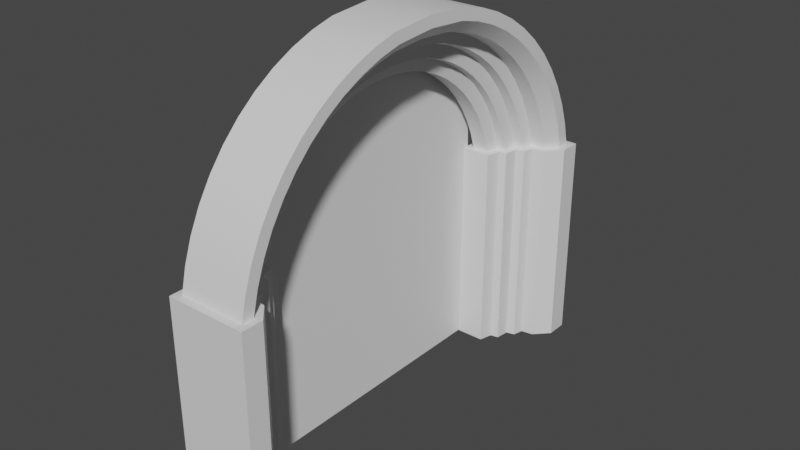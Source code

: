 # Source: portalGate.blend  (saved by Blender 3.4.6; exported with 4.5.12 LTS)
import bpy
from mathutils import Matrix  # noqa: F401  (used for matrix-valued properties, if any)

bpy.ops.wm.read_factory_settings(use_empty=True)
scene = bpy.context.scene
scene.name = 'Scene'

# ---- collections
col_collection = bpy.data.collections.new('Collection'); scene.collection.children.link(col_collection)

# ---- materials (node trees are filled in below, after node groups)
mat_material = bpy.data.materials.new('Material')
mat_material.alpha_threshold = 0.0
mat_material.use_transparent_shadow = False
mat_material.roughness = 0.5
mat_material.line_color = (0.0, 0.0, 0.0, 1.0)

# ---- node groups
ng_auto_smooth = bpy.data.node_groups.new('Auto Smooth', 'GeometryNodeTree')
_s = ng_auto_smooth.interface.new_socket(name='Geometry', in_out='OUTPUT', socket_type='NodeSocketGeometry')
_s = ng_auto_smooth.interface.new_socket(name='Geometry', in_out='INPUT', socket_type='NodeSocketGeometry')
_s = ng_auto_smooth.interface.new_socket(name='Angle', in_out='INPUT', socket_type='NodeSocketFloat')
_s.subtype = 'ANGLE'
_s.min_value = 0.0
_s.max_value = 3.142
ng_auto_smooth.is_modifier = True
_N = ng_auto_smooth.nodes; _L = ng_auto_smooth.links
n0 = _N.new('NodeGroupOutput'); n0.name = 'Group Output'; n0.location = (480, -100)
n1 = _N.new('NodeGroupInput'); n1.name = 'Group Input'; n1.location = (-420, -300)
n2 = _N.new('NodeGroupInput'); n2.name = 'Group Input.001'; n2.location = (-60, -100)
n3 = _N.new('GeometryNodeSetShadeSmooth'); n3.name = 'Set Shade Smooth'; n3.location = (120, -100)
n3.domain = 'EDGE'
n4 = _N.new('GeometryNodeSetShadeSmooth'); n4.name = 'Set Shade Smooth.001'; n4.location = (300, -100)
n5 = _N.new('GeometryNodeInputMeshEdgeAngle'); n5.name = 'Edge Angle'; n5.location = (-420, -220)
n6 = _N.new('GeometryNodeInputEdgeSmooth'); n6.name = 'Is Edge Smooth'; n6.location = (-60, -160)
n7 = _N.new('GeometryNodeInputShadeSmooth'); n7.name = 'Is Face Smooth'; n7.location = (-240, -340)
n8 = _N.new('FunctionNodeBooleanMath'); n8.name = 'Boolean Math'; n8.location = (-60, -220)
n9 = _N.new('FunctionNodeCompare'); n9.name = 'Compare'; n9.location = (-240, -180)
n9.operation = 'LESS_EQUAL'
_L.new(n5.outputs[0], n9.inputs[0])
_L.new(n4.outputs[0], n0.inputs[0])
_L.new(n1.outputs[1], n9.inputs[1])
_L.new(n9.outputs[0], n8.inputs[0])
_L.new(n7.outputs[0], n8.inputs[1])
_L.new(n2.outputs[0], n3.inputs[0])
_L.new(n6.outputs[0], n3.inputs[1])
_L.new(n3.outputs[0], n4.inputs[0])
_L.new(n8.outputs[0], n3.inputs[2])
n0.is_active_output = True

# ---- material node trees
mat_material.use_nodes = True; mat_material.node_tree.nodes.clear()
_N = mat_material.node_tree.nodes; _L = mat_material.node_tree.links
n0 = _N.new('ShaderNodeOutputMaterial'); n0.name = 'Material Output'; n0.location = (300, 300)
n1 = _N.new('ShaderNodeBsdfPrincipled'); n1.name = 'Principled BSDF'; n1.location = (10, 300)
n1.distribution = 'GGX'
n1.subsurface_method = 'RANDOM_WALK_SKIN'
n1.inputs[3].default_value = 1.45
n1.inputs[27].default_value = (0.0, 0.0, 0.0, 1.0)
n1.inputs[28].default_value = 1.0
_L.new(n1.outputs[0], n0.inputs[0])
n0.is_active_output = True

# ---- world
world_world = bpy.data.worlds.new('World'); scene.world = world_world
world_world.use_nodes = True; world_world.node_tree.nodes.clear()
_N = world_world.node_tree.nodes; _L = world_world.node_tree.links
n0 = _N.new('ShaderNodeOutputWorld'); n0.name = 'World Output'; n0.location = (300, 300)
n1 = _N.new('ShaderNodeBackground'); n1.name = 'Background'; n1.location = (10, 300)
n1.inputs[0].default_value = (0.05088, 0.05088, 0.05088, 1.0)
_L.new(n1.outputs[0], n0.inputs[0])
n0.is_active_output = True
world_world.color = (0.05088, 0.05088, 0.05088)
world_world.use_sun_shadow = False
world_world.sun_shadow_jitter_overblur = 0.0

# ---- meshes
me_cube = bpy.data.meshes.new('Cube')
me_cube.from_pydata([(0.8275, 5.494, 1.0), (1.0, 5.667, -4.328), (-0.8275, 5.494, 1.0), (-1.0, 5.667, -4.328), (-0.8275, 3.839, 1.0), (-1.0, 3.667, -4.328), (-0.4587, 3.839, 1.0), (0.8275, 5.195, 1.0), (-0.3989, 3.839, 1.0), (-0.3158, 4.161, 1.0), (-0.1326, 4.192, 1.0), (-0.08995, 4.522, 1.0), (0.1336, 4.581, 1.0), (0.2031, 4.859, 1.0), (0.5571, 4.912, 1.0), (1.0, 5.126, -4.328), (-0.4587, 3.667, -4.328), (0.6409, 4.75, -4.328), (0.3425, 4.706, -4.328), (0.2762, 4.44, -4.328), (0.06623, 4.385, -4.328), (0.02203, 4.043, -4.328), (-0.1769, 4.009, -4.328), (-0.2653, 3.667, -4.328), (-1.0, 3.667, 1.0), (-1.0, 5.667, 1.0), (1.0, 5.667, 1.0), (-0.2653, 3.667, 1.0), (-0.4587, 3.667, 1.0), (-0.1769, 4.009, 1.0), (0.02203, 4.043, 1.0), (0.06623, 4.385, 1.0), (0.2762, 4.44, 1.0), (0.3425, 4.706, 1.0), (0.6409, 4.75, 1.0), (1.0, 5.126, 1.0), (-0.8275, 3.839, 1.0), (-0.8275, 5.494, 1.0), (0.8275, 5.494, 1.0), (-0.3989, 3.839, 1.0), (-0.4587, 3.839, 1.0), (-0.3158, 4.161, 1.0), (-0.1326, 4.192, 1.0), (-0.08995, 4.522, 1.0), (0.1336, 4.581, 1.0), (0.2031, 4.859, 1.0), (0.5571, 4.912, 1.0), (0.8275, 5.195, 1.0), (0.8275, 5.354, 1.587), (-0.8275, 5.354, 1.587), (-0.8275, 3.709, 1.409), (-0.4587, 3.709, 1.409), (0.8275, 5.056, 1.555), (-0.3989, 3.709, 1.409), (-0.3158, 4.029, 1.443), (-0.1326, 4.059, 1.447), (-0.08995, 4.388, 1.482), (0.1336, 4.447, 1.489), (0.2031, 4.723, 1.519), (0.5571, 4.775, 1.524), (0.8275, 5.152, 2.156), (-0.8275, 5.152, 2.156), (-0.8275, 3.535, 1.801), (-0.4587, 3.535, 1.801), (0.8275, 4.859, 2.092), (-0.3989, 3.535, 1.801), (-0.3158, 3.85, 1.87), (-0.1326, 3.879, 1.876), (-0.08995, 4.202, 1.947), (0.1336, 4.26, 1.96), (0.2031, 4.532, 2.02), (0.5571, 4.583, 2.031), (0.8275, 4.889, 2.699), (-0.8275, 4.889, 2.699), (-0.8275, 3.32, 2.172), (-0.4587, 3.32, 2.172), (0.8275, 4.605, 2.604), (-0.3989, 3.32, 2.172), (-0.3158, 3.625, 2.274), (-0.1326, 3.654, 2.284), (-0.08995, 3.968, 2.39), (0.1336, 4.023, 2.408), (0.2031, 4.287, 2.497), (0.5571, 4.337, 2.514), (0.8275, 4.569, 3.211), (-0.8275, 4.569, 3.211), (-0.8275, 3.066, 2.518), (-0.4587, 3.066, 2.518), (0.8275, 4.297, 3.086), (-0.3989, 3.066, 2.518), (-0.3158, 3.359, 2.652), (-0.1326, 3.386, 2.665), (-0.08995, 3.687, 2.804), (0.1336, 3.74, 2.829), (0.2031, 3.992, 2.945), (0.5571, 4.04, 2.967), (0.8275, 4.196, 3.686), (-0.8275, 4.196, 3.686), (-0.8275, 2.777, 2.834), (-0.4587, 2.777, 2.834), (0.8275, 3.939, 3.532), (-0.3989, 2.777, 2.834), (-0.3158, 3.053, 2.999), (-0.1326, 3.079, 3.015), (-0.08995, 3.362, 3.185), (0.1336, 3.413, 3.216), (0.2031, 3.651, 3.359), (0.5571, 3.696, 3.386), (0.8275, 3.773, 4.117), (-0.8275, 3.773, 4.117), (-0.8275, 2.455, 3.117), (-0.4587, 2.455, 3.117), (0.8275, 3.535, 3.936), (-0.3989, 2.455, 3.117), (-0.3158, 2.711, 3.311), (-0.1326, 2.735, 3.33), (-0.08995, 2.999, 3.53), (0.1336, 3.046, 3.565), (0.2031, 3.267, 3.733), (0.5571, 3.309, 3.765), (0.8275, 3.307, 4.5), (-0.8275, 3.307, 4.5), (-0.8275, 2.104, 3.364), (-0.4587, 2.104, 3.364), (0.8275, 3.089, 4.295), (-0.3989, 2.104, 3.364), (-0.3158, 2.338, 3.585), (-0.1326, 2.36, 3.606), (-0.08995, 2.6, 3.833), (0.1336, 2.643, 3.873), (0.2031, 2.845, 4.064), (0.5571, 2.883, 4.1), (0.8275, 2.802, 4.831), (-0.8275, 2.802, 4.831), (-0.8275, 1.729, 3.571), (-0.4587, 1.729, 3.571), (0.8275, 2.607, 4.603), (-0.3989, 1.729, 3.571), (-0.3158, 1.937, 3.816), (-0.1326, 1.957, 3.839), (-0.08995, 2.171, 4.091), (0.1336, 2.21, 4.136), (0.2031, 2.39, 4.348), (0.5571, 2.424, 4.388), (0.8275, 2.264, 5.105), (-0.8275, 2.264, 5.105), (-0.8275, 1.333, 3.737), (-0.4587, 1.333, 3.737), (0.8275, 2.095, 4.857), (-0.3989, 1.333, 3.737), (-0.3158, 1.514, 4.003), (-0.1326, 1.531, 4.028), (-0.08995, 1.717, 4.302), (0.1336, 1.75, 4.35), (0.2031, 1.907, 4.58), (0.5571, 1.936, 4.624), (0.8275, 1.7, 5.32), (-0.8275, 1.7, 5.32), (-0.8275, 0.9218, 3.859), (-0.4587, 0.9218, 3.859), (0.8275, 1.559, 5.055), (-0.3989, 0.9218, 3.859), (-0.3158, 1.073, 4.143), (-0.1326, 1.087, 4.17), (-0.08995, 1.243, 4.462), (0.1336, 1.27, 4.514), (0.2031, 1.401, 4.759), (0.5571, 1.426, 4.806), (0.8275, 1.115, 5.472), (-0.8275, 1.115, 5.472), (-0.8275, 0.4998, 3.936), (-0.4587, 0.4998, 3.936), (0.8275, 1.004, 5.194), (-0.3989, 0.4998, 3.936), (-0.3158, 0.6195, 4.235), (-0.1326, 0.6309, 4.263), (-0.08995, 0.7539, 4.57), (0.1336, 0.7758, 4.625), (0.2031, 0.8792, 4.883), (0.5571, 0.8987, 4.931), (0.8275, 0.0, 5.561), (-0.8275, 0.0, 5.561), (-0.8275, 0.0, 3.967), (-0.4587, 0.0, 3.967), (0.8275, 0.0, 5.272), (-0.3989, 0.0, 3.967), (-0.3158, 0.0, 4.277), (-0.1326, 0.0, 4.306), (-0.08995, 0.0, 4.625), (0.1336, 0.0, 4.681), (0.2031, 0.0, 4.949), (0.5571, 0.0, 5.0), (0.8275, -5.494, 1.0), (1.0, -5.667, -4.328), (-0.8275, -5.494, 1.0), (-1.0, -5.667, -4.328), (-0.8275, -3.839, 1.0), (-1.0, -3.667, -4.328), (-0.4587, -3.839, 1.0), (0.8275, -5.195, 1.0), (-0.3989, -3.839, 1.0), (-0.3158, -4.161, 1.0), (-0.1326, -4.192, 1.0), (-0.08995, -4.522, 1.0), (0.1336, -4.581, 1.0), (0.2031, -4.859, 1.0), (0.5571, -4.912, 1.0), (1.0, -5.126, -4.328), (-0.4587, -3.667, -4.328), (0.6409, -4.75, -4.328), (0.3425, -4.706, -4.328), (0.2762, -4.44, -4.328), (0.06623, -4.385, -4.328), (0.02203, -4.043, -4.328), (-0.1769, -4.009, -4.328), (-0.2653, -3.667, -4.328), (-1.0, -3.667, 1.0), (-1.0, -5.667, 1.0), (1.0, -5.667, 1.0), (-0.2653, -3.667, 1.0), (-0.4587, -3.667, 1.0), (-0.1769, -4.009, 1.0), (0.02203, -4.043, 1.0), (0.06623, -4.385, 1.0), (0.2762, -4.44, 1.0), (0.3425, -4.706, 1.0), (0.6409, -4.75, 1.0), (1.0, -5.126, 1.0), (-0.8275, -3.839, 1.0), (-0.8275, -5.494, 1.0), (0.8275, -5.494, 1.0), (-0.3989, -3.839, 1.0), (-0.4587, -3.839, 1.0), (-0.3158, -4.161, 1.0), (-0.1326, -4.192, 1.0), (-0.08995, -4.522, 1.0), (0.1336, -4.581, 1.0), (0.2031, -4.859, 1.0), (0.5571, -4.912, 1.0), (0.8275, -5.195, 1.0), (0.8275, -5.354, 1.587), (-0.8275, -5.354, 1.587), (-0.8275, -3.709, 1.409), (-0.4587, -3.709, 1.409), (0.8275, -5.056, 1.555), (-0.3989, -3.709, 1.409), (-0.3158, -4.029, 1.443), (-0.1326, -4.059, 1.447), (-0.08995, -4.388, 1.482), (0.1336, -4.447, 1.489), (0.2031, -4.723, 1.519), (0.5571, -4.775, 1.524), (0.8275, -5.152, 2.156), (-0.8275, -5.152, 2.156), (-0.8275, -3.535, 1.801), (-0.4587, -3.535, 1.801), (0.8275, -4.859, 2.092), (-0.3989, -3.535, 1.801), (-0.3158, -3.85, 1.87), (-0.1326, -3.879, 1.876), (-0.08995, -4.202, 1.947), (0.1336, -4.26, 1.96), (0.2031, -4.532, 2.02), (0.5571, -4.583, 2.031), (0.8275, -4.889, 2.699), (-0.8275, -4.889, 2.699), (-0.8275, -3.32, 2.172), (-0.4587, -3.32, 2.172), (0.8275, -4.605, 2.604), (-0.3989, -3.32, 2.172), (-0.3158, -3.625, 2.274), (-0.1326, -3.654, 2.284), (-0.08995, -3.968, 2.39), (0.1336, -4.023, 2.408), (0.2031, -4.287, 2.497), (0.5571, -4.337, 2.514), (0.8275, -4.569, 3.211), (-0.8275, -4.569, 3.211), (-0.8275, -3.066, 2.518), (-0.4587, -3.066, 2.518), (0.8275, -4.297, 3.086), (-0.3989, -3.066, 2.518), (-0.3158, -3.359, 2.652), (-0.1326, -3.386, 2.665), (-0.08995, -3.687, 2.804), (0.1336, -3.74, 2.829), (0.2031, -3.992, 2.945), (0.5571, -4.04, 2.967), (0.8275, -4.196, 3.686), (-0.8275, -4.196, 3.686), (-0.8275, -2.777, 2.834), (-0.4587, -2.777, 2.834), (0.8275, -3.939, 3.532), (-0.3989, -2.777, 2.834), (-0.3158, -3.053, 2.999), (-0.1326, -3.079, 3.015), (-0.08995, -3.362, 3.185), (0.1336, -3.413, 3.216), (0.2031, -3.651, 3.359), (0.5571, -3.696, 3.386), (0.8275, -3.773, 4.117), (-0.8275, -3.773, 4.117), (-0.8275, -2.455, 3.117), (-0.4587, -2.455, 3.117), (0.8275, -3.535, 3.936), (-0.3989, -2.455, 3.117), (-0.3158, -2.711, 3.311), (-0.1326, -2.735, 3.33), (-0.08995, -2.999, 3.53), (0.1336, -3.046, 3.565), (0.2031, -3.267, 3.733), (0.5571, -3.309, 3.765), (0.8275, -3.307, 4.5), (-0.8275, -3.307, 4.5), (-0.8275, -2.104, 3.364), (-0.4587, -2.104, 3.364), (0.8275, -3.089, 4.295), (-0.3989, -2.104, 3.364), (-0.3158, -2.338, 3.585), (-0.1326, -2.36, 3.606), (-0.08995, -2.6, 3.833), (0.1336, -2.643, 3.873), (0.2031, -2.845, 4.064), (0.5571, -2.883, 4.1), (0.8275, -2.802, 4.831), (-0.8275, -2.802, 4.831), (-0.8275, -1.729, 3.571), (-0.4587, -1.729, 3.571), (0.8275, -2.607, 4.603), (-0.3989, -1.729, 3.571), (-0.3158, -1.937, 3.816), (-0.1326, -1.957, 3.839), (-0.08995, -2.171, 4.091), (0.1336, -2.21, 4.136), (0.2031, -2.39, 4.348), (0.5571, -2.424, 4.388), (0.8275, -2.264, 5.105), (-0.8275, -2.264, 5.105), (-0.8275, -1.333, 3.737), (-0.4587, -1.333, 3.737), (0.8275, -2.095, 4.857), (-0.3989, -1.333, 3.737), (-0.3158, -1.514, 4.003), (-0.1326, -1.531, 4.028), (-0.08995, -1.717, 4.302), (0.1336, -1.75, 4.35), (0.2031, -1.907, 4.58), (0.5571, -1.936, 4.624), (0.8275, -1.7, 5.32), (-0.8275, -1.7, 5.32), (-0.8275, -0.9218, 3.859), (-0.4587, -0.9218, 3.859), (0.8275, -1.559, 5.055), (-0.3989, -0.9218, 3.859), (-0.3158, -1.073, 4.143), (-0.1326, -1.087, 4.17), (-0.08995, -1.243, 4.462), (0.1336, -1.27, 4.514), (0.2031, -1.401, 4.759), (0.5571, -1.426, 4.806), (0.8275, -1.115, 5.472), (-0.8275, -1.115, 5.472), (-0.8275, -0.4998, 3.936), (-0.4587, -0.4998, 3.936), (0.8275, -1.004, 5.194), (-0.3989, -0.4998, 3.936), (-0.3158, -0.6195, 4.235), (-0.1326, -0.6309, 4.263), (-0.08995, -0.7539, 4.57), (0.1336, -0.7758, 4.625), (0.2031, -0.8792, 4.883), (0.5571, -0.8987, 4.931), (-1.005, -3.761, 3.05), (-1.005, -4.0, -4.326), (-1.005, 3.772, 3.115), (-1.005, 4.0, -4.326), (-1.005, -4.0, -4.326), (-1.005, -2.769, 4.366), (-1.005, 3.063, 4.315)], [(376, 373)], [(3, 1, 15, 17, 18, 19, 20, 21, 22, 23, 16, 5), (8, 9, 54, 53), (5, 24, 25, 3), (16, 28, 24, 5), (3, 25, 26, 1), (28, 16, 23, 27), (27, 23, 22, 29), (29, 22, 21, 30), (30, 21, 20, 31), (31, 20, 19, 32), (32, 19, 18, 33), (33, 18, 17, 34), (34, 17, 15, 35), (1, 26, 35, 15), (36, 37, 25, 24), (37, 38, 26, 25), (39, 40, 28, 27), (41, 39, 27, 29), (42, 41, 29, 30), (43, 42, 30, 31), (44, 43, 31, 32), (45, 44, 32, 33), (46, 45, 33, 34), (47, 46, 34, 35), (38, 47, 35, 26), (40, 36, 24, 28), (4, 2, 37, 36), (2, 0, 38, 37), (8, 6, 40, 39), (9, 8, 39, 41), (10, 9, 41, 42), (11, 10, 42, 43), (12, 11, 43, 44), (13, 12, 44, 45), (14, 13, 45, 46), (7, 14, 46, 47), (0, 7, 47, 38), (6, 4, 36, 40), (11, 12, 57, 56), (14, 7, 52, 59), (6, 8, 53, 51), (10, 11, 56, 55), (13, 14, 59, 58), (0, 2, 49, 48), (4, 6, 51, 50), (9, 10, 55, 54), (12, 13, 58, 57), (54, 55, 67, 66), (57, 58, 70, 69), (49, 50, 62, 61), (52, 48, 60, 64), (53, 54, 66, 65), (56, 57, 69, 68), (59, 52, 64, 71), (51, 53, 65, 63), (55, 56, 68, 67), (58, 59, 71, 70), (7, 0, 48, 52), (2, 4, 50, 49), (69, 70, 82, 81), (61, 62, 74, 73), (64, 60, 72, 76), (65, 66, 78, 77), (68, 69, 81, 80), (71, 64, 76, 83), (63, 65, 77, 75), (67, 68, 80, 79), (70, 71, 83, 82), (60, 61, 73, 72), (50, 51, 63, 62), (48, 49, 61, 60), (73, 74, 86, 85), (76, 72, 84, 88), (77, 78, 90, 89), (80, 81, 93, 92), (83, 76, 88, 95), (75, 77, 89, 87), (79, 80, 92, 91), (82, 83, 95, 94), (72, 73, 85, 84), (74, 75, 87, 86), (66, 67, 79, 78), (62, 63, 75, 74), (88, 84, 96, 100), (89, 90, 102, 101), (92, 93, 105, 104), (95, 88, 100, 107), (87, 89, 101, 99), (91, 92, 104, 103), (94, 95, 107, 106), (84, 85, 97, 96), (86, 87, 99, 98), (90, 91, 103, 102), (81, 82, 94, 93), (78, 79, 91, 90), (100, 96, 108, 112), (101, 102, 114, 113), (104, 105, 117, 116), (107, 100, 112, 119), (99, 101, 113, 111), (103, 104, 116, 115), (106, 107, 119, 118), (96, 97, 109, 108), (98, 99, 111, 110), (102, 103, 115, 114), (85, 86, 98, 97), (93, 94, 106, 105), (113, 114, 126, 125), (116, 117, 129, 128), (119, 112, 124, 131), (111, 113, 125, 123), (115, 116, 128, 127), (118, 119, 131, 130), (108, 109, 121, 120), (110, 111, 123, 122), (114, 115, 127, 126), (117, 118, 130, 129), (97, 98, 110, 109), (105, 106, 118, 117), (128, 129, 141, 140), (131, 124, 136, 143), (123, 125, 137, 135), (127, 128, 140, 139), (130, 131, 143, 142), (120, 121, 133, 132), (122, 123, 135, 134), (126, 127, 139, 138), (129, 130, 142, 141), (121, 122, 134, 133), (112, 108, 120, 124), (109, 110, 122, 121), (143, 136, 148, 155), (135, 137, 149, 147), (139, 140, 152, 151), (142, 143, 155, 154), (132, 133, 145, 144), (134, 135, 147, 146), (138, 139, 151, 150), (141, 142, 154, 153), (133, 134, 146, 145), (136, 132, 144, 148), (125, 126, 138, 137), (124, 120, 132, 136), (147, 149, 161, 159), (151, 152, 164, 163), (154, 155, 167, 166), (144, 145, 157, 156), (146, 147, 159, 158), (150, 151, 163, 162), (153, 154, 166, 165), (145, 146, 158, 157), (148, 144, 156, 160), (149, 150, 162, 161), (140, 141, 153, 152), (137, 138, 150, 149), (159, 161, 173, 171), (163, 164, 176, 175), (166, 167, 179, 178), (156, 157, 169, 168), (158, 159, 171, 170), (162, 163, 175, 174), (165, 166, 178, 177), (157, 158, 170, 169), (160, 156, 168, 172), (161, 162, 174, 173), (155, 148, 160, 167), (152, 153, 165, 164), (175, 176, 188, 187), (178, 179, 191, 190), (168, 169, 181, 180), (170, 171, 183, 182), (174, 175, 187, 186), (177, 178, 190, 189), (169, 170, 182, 181), (172, 168, 180, 184), (173, 174, 186, 185), (176, 177, 189, 188), (167, 160, 172, 179), (164, 165, 177, 176), (171, 173, 185, 183), (179, 172, 184, 191), (195, 197, 208, 215, 214, 213, 212, 211, 210, 209, 207, 193), (200, 245, 246, 201), (197, 195, 217, 216), (208, 197, 216, 220), (195, 193, 218, 217), (220, 219, 215, 208), (219, 221, 214, 215), (221, 222, 213, 214), (222, 223, 212, 213), (223, 224, 211, 212), (224, 225, 210, 211), (225, 226, 209, 210), (226, 227, 207, 209), (193, 207, 227, 218), (228, 216, 217, 229), (229, 217, 218, 230), (231, 219, 220, 232), (233, 221, 219, 231), (234, 222, 221, 233), (235, 223, 222, 234), (236, 224, 223, 235), (237, 225, 224, 236), (238, 226, 225, 237), (239, 227, 226, 238), (230, 218, 227, 239), (232, 220, 216, 228), (196, 228, 229, 194), (194, 229, 230, 192), (200, 231, 232, 198), (201, 233, 231, 200), (202, 234, 233, 201), (203, 235, 234, 202), (204, 236, 235, 203), (205, 237, 236, 204), (206, 238, 237, 205), (199, 239, 238, 206), (192, 230, 239, 199), (198, 232, 228, 196), (203, 248, 249, 204), (206, 251, 244, 199), (198, 243, 245, 200), (202, 247, 248, 203), (205, 250, 251, 206), (192, 240, 241, 194), (196, 242, 243, 198), (201, 246, 247, 202), (204, 249, 250, 205), (246, 258, 259, 247), (249, 261, 262, 250), (241, 253, 254, 242), (244, 256, 252, 240), (245, 257, 258, 246), (248, 260, 261, 249), (251, 263, 256, 244), (243, 255, 257, 245), (247, 259, 260, 248), (250, 262, 263, 251), (199, 244, 240, 192), (194, 241, 242, 196), (261, 273, 274, 262), (253, 265, 266, 254), (256, 268, 264, 252), (257, 269, 270, 258), (260, 272, 273, 261), (263, 275, 268, 256), (255, 267, 269, 257), (259, 271, 272, 260), (262, 274, 275, 263), (252, 264, 265, 253), (242, 254, 255, 243), (240, 252, 253, 241), (265, 277, 278, 266), (268, 280, 276, 264), (269, 281, 282, 270), (272, 284, 285, 273), (275, 287, 280, 268), (267, 279, 281, 269), (271, 283, 284, 272), (274, 286, 287, 275), (264, 276, 277, 265), (266, 278, 279, 267), (258, 270, 271, 259), (254, 266, 267, 255), (280, 292, 288, 276), (281, 293, 294, 282), (284, 296, 297, 285), (287, 299, 292, 280), (279, 291, 293, 281), (283, 295, 296, 284), (286, 298, 299, 287), (276, 288, 289, 277), (278, 290, 291, 279), (282, 294, 295, 283), (273, 285, 286, 274), (270, 282, 283, 271), (292, 304, 300, 288), (293, 305, 306, 294), (296, 308, 309, 297), (299, 311, 304, 292), (291, 303, 305, 293), (295, 307, 308, 296), (298, 310, 311, 299), (288, 300, 301, 289), (290, 302, 303, 291), (294, 306, 307, 295), (277, 289, 290, 278), (285, 297, 298, 286), (305, 317, 318, 306), (308, 320, 321, 309), (311, 323, 316, 304), (303, 315, 317, 305), (307, 319, 320, 308), (310, 322, 323, 311), (300, 312, 313, 301), (302, 314, 315, 303), (306, 318, 319, 307), (309, 321, 322, 310), (289, 301, 302, 290), (297, 309, 310, 298), (320, 332, 333, 321), (323, 335, 328, 316), (315, 327, 329, 317), (319, 331, 332, 320), (322, 334, 335, 323), (312, 324, 325, 313), (314, 326, 327, 315), (318, 330, 331, 319), (321, 333, 334, 322), (313, 325, 326, 314), (304, 316, 312, 300), (301, 313, 314, 302), (335, 347, 340, 328), (327, 339, 341, 329), (331, 343, 344, 332), (334, 346, 347, 335), (324, 336, 337, 325), (326, 338, 339, 327), (330, 342, 343, 331), (333, 345, 346, 334), (325, 337, 338, 326), (328, 340, 336, 324), (317, 329, 330, 318), (316, 328, 324, 312), (339, 351, 353, 341), (343, 355, 356, 344), (346, 358, 359, 347), (336, 348, 349, 337), (338, 350, 351, 339), (342, 354, 355, 343), (345, 357, 358, 346), (337, 349, 350, 338), (340, 352, 348, 336), (341, 353, 354, 342), (332, 344, 345, 333), (329, 341, 342, 330), (351, 363, 365, 353), (355, 367, 368, 356), (358, 370, 371, 359), (348, 360, 361, 349), (350, 362, 363, 351), (354, 366, 367, 355), (357, 369, 370, 358), (349, 361, 362, 350), (352, 364, 360, 348), (353, 365, 366, 354), (347, 359, 352, 340), (344, 356, 357, 345), (367, 187, 188, 368), (370, 190, 191, 371), (360, 180, 181, 361), (362, 182, 183, 363), (366, 186, 187, 367), (369, 189, 190, 370), (361, 181, 182, 362), (364, 184, 180, 360), (365, 185, 186, 366), (368, 188, 189, 369), (359, 371, 364, 352), (356, 368, 369, 357), (363, 183, 185, 365), (371, 191, 184, 364), (372, 373, 375, 374), (372, 374, 378, 377)])
me_cube.polygons.foreach_set('use_smooth', [1, 1, 1, 1, 1, 1, 1, 1, 1, 1, 1, 1, 1, 1, 1, 1, 1, 1, 1, 1, 1, 1, 1, 1, 1, 1, 1, 1, 1, 1, 1, 1, 1, 1, 1, 1, 1, 1, 1, 1, 1, 1, 1, 1, 1, 1, 1, 1, 1, 1, 1, 1, 1, 1, 1, 1, 1, 1, 1, 1, 1, 1, 1, 1, 1, 1, 1, 1, 1, 1, 1, 1, 1, 1, 1, 1, 1, 1, 1, 1, 1, 1, 1, 1, 1, 1, 1, 1, 1, 1, 1, 1, 1, 1, 1, 1, 1, 1, 1, 1, 1, 1, 1, 1, 1, 1, 1, 1, 1, 1, 1, 1, 1, 1, 1, 1, 1, 1, 1, 1, 1, 1, 1, 1, 1, 1, 1, 1, 1, 1, 1, 1, 1, 1, 1, 1, 1, 1, 1, 1, 1, 1, 1, 1, 1, 1, 1, 1, 1, 1, 1, 1, 1, 1, 1, 1, 1, 1, 1, 1, 1, 1, 1, 1, 1, 1, 1, 1, 1, 1, 1, 1, 1, 1, 1, 1, 1, 1, 1, 1, 1, 1, 1, 1, 1, 1, 1, 1, 1, 1, 1, 1, 1, 1, 1, 1, 1, 1, 1, 1, 1, 1, 1, 1, 1, 1, 1, 1, 1, 1, 1, 1, 1, 1, 1, 1, 1, 1, 1, 1, 1, 1, 1, 1, 1, 1, 1, 1, 1, 1, 1, 1, 1, 1, 1, 1, 1, 1, 1, 1, 1, 1, 1, 1, 1, 1, 1, 1, 1, 1, 1, 1, 1, 1, 1, 1, 1, 1, 1, 1, 1, 1, 1, 1, 1, 1, 1, 1, 1, 1, 1, 1, 1, 1, 1, 1, 1, 1, 1, 1, 1, 1, 1, 1, 1, 1, 1, 1, 1, 1, 1, 1, 1, 1, 1, 1, 1, 1, 1, 1, 1, 1, 1, 1, 1, 1, 1, 1, 1, 1, 1, 1, 1, 1, 1, 1, 1, 1, 1, 1, 1, 1, 1, 1, 1, 1, 1, 1, 1, 1, 1, 1, 1, 1, 1, 1, 1, 1, 1, 1, 1, 1, 1, 1, 1, 1, 1, 1, 1, 1, 1, 1, 1, 1, 1, 1, 1, 1, 1, 1, 1, 1, 0, 0])
_uv = me_cube.uv_layers.new(name='UVMap')
_uv.uv.foreach_set('vector', [0.5203, 0.4697, 0.5866, 0.4633, 0.5825, 0.4794, 0.5749, 0.497, 0.5579, 0.5131, 0.545, 0.5328, 0.5257, 0.5466, 0.505, 0.5864, 0.4888, 0.5531, 0.4756, 0.5414, 0.4643, 0.5302, 0.4588, 0.5087, 0.4362, 0.7418, 0.4664, 0.7425, 0.4537, 0.7654, 0.4436, 0.7673, 0.4588, 0.5087, 0.4087, 0.2377, 0.4637, 0.2029, 0.5203, 0.4697, 0.4643, 0.5302, 0.4247, 0.2345, 0.4087, 0.2377, 0.4588, 0.5087, 0.5203, 0.4697, 0.4637, 0.2029, 0.54, 0.1422, 0.5866, 0.4633, 0.4247, 0.2345, 0.4643, 0.5302, 0.4756, 0.5414, 0.445, 0.2267, 0.445, 0.2267, 0.4756, 0.5414, 0.4888, 0.5531, 0.4697, 0.2238, 0.4697, 0.2238, 0.4888, 0.5531, 0.505, 0.5864, 0.4909, 0.2091, 0.4909, 0.2091, 0.505, 0.5864, 0.5257, 0.5466, 0.5169, 0.1976, 0.5169, 0.1976, 0.5257, 0.5466, 0.545, 0.5328, 0.5341, 0.1734, 0.5341, 0.1734, 0.545, 0.5328, 0.5579, 0.5131, 0.5601, 0.1537, 0.5601, 0.1537, 0.5579, 0.5131, 0.5749, 0.497, 0.5691, 0.1235, 0.5691, 0.1235, 0.5749, 0.497, 0.5825, 0.4794, 0.5573, 0.1006, 0.5866, 0.4633, 0.54, 0.1422, 0.5573, 0.1006, 0.5825, 0.4794, 0.4125, 0.2372, 0.4593, 0.1957, 0.4637, 0.2029, 0.4087, 0.2377, 0.4593, 0.1957, 0.5258, 0.1213, 0.54, 0.1422, 0.4637, 0.2029, 0.4428, 0.2428, 0.4309, 0.2436, 0.4247, 0.2345, 0.445, 0.2267, 0.4829, 0.2473, 0.4428, 0.2428, 0.445, 0.2267, 0.4697, 0.2238, 0.4962, 0.2263, 0.4829, 0.2473, 0.4697, 0.2238, 0.4909, 0.2091, 0.5369, 0.2197, 0.4962, 0.2263, 0.4909, 0.2091, 0.5169, 0.1976, 0.5488, 0.1893, 0.5369, 0.2197, 0.5169, 0.1976, 0.5341, 0.1734, 0.5865, 0.1701, 0.5488, 0.1893, 0.5341, 0.1734, 0.5601, 0.1537, 0.5862, 0.1186, 0.5865, 0.1701, 0.5601, 0.1537, 0.5691, 0.1235, 0.5606, 0.05065, 0.5862, 0.1186, 0.5691, 0.1235, 0.5573, 0.1006, 0.5258, 0.1213, 0.5606, 0.05065, 0.5573, 0.1006, 0.54, 0.1422, 0.4309, 0.2436, 0.4125, 0.2372, 0.4087, 0.2377, 0.4247, 0.2345, 0.4124, 0.2372, 0.4592, 0.1957, 0.4593, 0.1957, 0.4125, 0.2372, 0.4592, 0.1957, 0.5257, 0.1213, 0.5258, 0.1213, 0.4593, 0.1957, 0.4428, 0.2428, 0.4309, 0.2436, 0.4309, 0.2436, 0.4428, 0.2428, 0.4829, 0.2473, 0.4428, 0.2428, 0.4428, 0.2428, 0.4829, 0.2473, 0.4962, 0.2264, 0.4829, 0.2473, 0.4829, 0.2473, 0.4962, 0.2263, 0.537, 0.2197, 0.4962, 0.2264, 0.4962, 0.2263, 0.5369, 0.2197, 0.5488, 0.1893, 0.537, 0.2197, 0.5369, 0.2197, 0.5488, 0.1893, 0.5866, 0.1701, 0.5488, 0.1893, 0.5488, 0.1893, 0.5865, 0.1701, 0.5862, 0.1186, 0.5866, 0.1701, 0.5865, 0.1701, 0.5862, 0.1186, 0.5658, 0.0004196, 0.5862, 0.1186, 0.5862, 0.1186, 0.5606, 0.05065, 0.5257, 0.1213, 0.5658, 0.0004196, 0.5606, 0.05065, 0.5258, 0.1213, 0.4309, 0.2436, 0.4124, 0.2372, 0.4125, 0.2372, 0.4309, 0.2436, 0.4972, 0.764, 0.5074, 0.7773, 0.4806, 0.7935, 0.4718, 0.7847, 0.5331, 0.8164, 0.5331, 0.8512, 0.5036, 0.8355, 0.4995, 0.8199, 0.4323, 0.7431, 0.4362, 0.7418, 0.4436, 0.7673, 0.441, 0.7686, 0.4773, 0.7501, 0.4972, 0.764, 0.4718, 0.7847, 0.4595, 0.7719, 0.5201, 0.7903, 0.5331, 0.8164, 0.4995, 0.8199, 0.4863, 0.8095, 0.5186, 0.8747, 0.4093, 0.8612, 0.4339, 0.8277, 0.4974, 0.8452, 0.4087, 0.7638, 0.4323, 0.7431, 0.441, 0.7686, 0.4314, 0.775, 0.4664, 0.7425, 0.4773, 0.7501, 0.4595, 0.7719, 0.4537, 0.7654, 0.5074, 0.7773, 0.5201, 0.7903, 0.4863, 0.8095, 0.4806, 0.7935, 0.8956, 0.8674, 0.9065, 0.875, 0.8888, 0.8968, 0.883, 0.8903, 0.9367, 0.9022, 0.9493, 0.9151, 0.9155, 0.9344, 0.9098, 0.9184, 0.8385, 0.9861, 0.8379, 0.8887, 0.8606, 0.8998, 0.8632, 0.9525, 0.9624, 0.9761, 0.9479, 0.9996, 0.9266, 0.9701, 0.9328, 0.9604, 0.8655, 0.8667, 0.8956, 0.8674, 0.883, 0.8903, 0.8729, 0.8922, 0.9265, 0.8889, 0.9367, 0.9022, 0.9098, 0.9184, 0.901, 0.9096, 0.9624, 0.9413, 0.9624, 0.9761, 0.9328, 0.9604, 0.9288, 0.9447, 0.8615, 0.8679, 0.8655, 0.8667, 0.8729, 0.8922, 0.8702, 0.8934, 0.9065, 0.875, 0.9265, 0.8889, 0.901, 0.9096, 0.8888, 0.8968, 0.9493, 0.9151, 0.9624, 0.9413, 0.9288, 0.9447, 0.9155, 0.9344, 0.5331, 0.8512, 0.5186, 0.8747, 0.4974, 0.8452, 0.5036, 0.8355, 0.4093, 0.8612, 0.4087, 0.7638, 0.4314, 0.775, 0.4339, 0.8277, 0.9184, 0.4594, 0.9311, 0.4723, 0.8973, 0.4916, 0.8916, 0.4755, 0.8203, 0.5433, 0.8197, 0.4458, 0.8424, 0.457, 0.8449, 0.5097, 0.9441, 0.5332, 0.9296, 0.5567, 0.9084, 0.5273, 0.9146, 0.5176, 0.8472, 0.4238, 0.8774, 0.4245, 0.8647, 0.4475, 0.8546, 0.4494, 0.9082, 0.446, 0.9184, 0.4594, 0.8916, 0.4755, 0.8828, 0.4667, 0.9441, 0.4984, 0.9441, 0.5332, 0.9146, 0.5176, 0.9105, 0.5019, 0.8433, 0.4251, 0.8472, 0.4238, 0.8546, 0.4494, 0.852, 0.4506, 0.8883, 0.4322, 0.9082, 0.446, 0.8828, 0.4667, 0.8705, 0.454, 0.9311, 0.4723, 0.9441, 0.4984, 0.9105, 0.5019, 0.8973, 0.4916, 0.9296, 0.5567, 0.8203, 0.5433, 0.8449, 0.5097, 0.9084, 0.5273, 0.8379, 0.8887, 0.8615, 0.8679, 0.8702, 0.8934, 0.8606, 0.8998, 0.9479, 0.9996, 0.8385, 0.9861, 0.8632, 0.9525, 0.9266, 0.9701, 0.001036, 0.8733, 0.0004196, 0.7759, 0.02313, 0.787, 0.02566, 0.8397, 0.1248, 0.8633, 0.1103, 0.8868, 0.08909, 0.8573, 0.09533, 0.8476, 0.02796, 0.7539, 0.05811, 0.7546, 0.04545, 0.7775, 0.03535, 0.7794, 0.08896, 0.7761, 0.09915, 0.7894, 0.07233, 0.8056, 0.06351, 0.7968, 0.1248, 0.8285, 0.1248, 0.8633, 0.09533, 0.8476, 0.09126, 0.8319, 0.02398, 0.7551, 0.02796, 0.7539, 0.03535, 0.7794, 0.03272, 0.7806, 0.06902, 0.7622, 0.08896, 0.7761, 0.06351, 0.7968, 0.05125, 0.784, 0.1118, 0.8023, 0.1248, 0.8285, 0.09126, 0.8319, 0.07802, 0.8216, 0.1103, 0.8868, 0.001036, 0.8733, 0.02566, 0.8397, 0.08909, 0.8573, 0.0004196, 0.7759, 0.02398, 0.7551, 0.03272, 0.7806, 0.02313, 0.787, 0.8774, 0.4245, 0.8883, 0.4322, 0.8705, 0.454, 0.8647, 0.4475, 0.8197, 0.4458, 0.8433, 0.4251, 0.852, 0.4506, 0.8424, 0.457, 0.9624, 0.8423, 0.9479, 0.8658, 0.9266, 0.8364, 0.9328, 0.8267, 0.8655, 0.7329, 0.8956, 0.7336, 0.883, 0.7566, 0.8729, 0.7585, 0.9265, 0.7551, 0.9367, 0.7685, 0.9098, 0.7847, 0.901, 0.7758, 0.9624, 0.8075, 0.9624, 0.8423, 0.9328, 0.8267, 0.9288, 0.811, 0.8615, 0.7342, 0.8655, 0.7329, 0.8729, 0.7585, 0.8702, 0.7597, 0.9065, 0.7413, 0.9265, 0.7551, 0.901, 0.7758, 0.8888, 0.7631, 0.9493, 0.7814, 0.9624, 0.8075, 0.9288, 0.811, 0.9155, 0.8007, 0.9479, 0.8658, 0.8385, 0.8524, 0.8632, 0.8188, 0.9266, 0.8364, 0.8379, 0.7549, 0.8615, 0.7342, 0.8702, 0.7597, 0.8606, 0.7661, 0.8956, 0.7336, 0.9065, 0.7413, 0.8888, 0.7631, 0.883, 0.7566, 0.09915, 0.7894, 0.1118, 0.8023, 0.07802, 0.8216, 0.07233, 0.8056, 0.05811, 0.7546, 0.06902, 0.7622, 0.05125, 0.784, 0.04545, 0.7775, 0.07618, 0.7099, 0.08378, 0.7042, 0.1157, 0.7437, 0.07721, 0.753, 0.02206, 0.6398, 0.03004, 0.6514, 0.002533, 0.6536, 0.0004196, 0.6292, 0.04102, 0.6718, 0.04357, 0.6836, 0.01798, 0.6944, 0.01327, 0.6832, 0.06034, 0.7059, 0.07618, 0.7099, 0.07721, 0.753, 0.04022, 0.7308, 0.02364, 0.6371, 0.02206, 0.6398, 0.0004196, 0.6292, 0.002241, 0.6254, 0.029, 0.6615, 0.04102, 0.6718, 0.01327, 0.6832, 0.003967, 0.6637, 0.05627, 0.692, 0.06034, 0.7059, 0.04022, 0.7308, 0.02842, 0.7107, 0.08378, 0.7042, 0.08561, 0.6578, 0.1157, 0.6335, 0.1157, 0.7437, 0.03568, 0.6237, 0.02364, 0.6371, 0.002241, 0.6254, 0.0202, 0.5993, 0.03004, 0.6514, 0.029, 0.6615, 0.003967, 0.6637, 0.002533, 0.6536, 0.8385, 0.8524, 0.8379, 0.7549, 0.8606, 0.7661, 0.8632, 0.8188, 0.9367, 0.7685, 0.9493, 0.7814, 0.9155, 0.8007, 0.9098, 0.7847, 0.1532, 0.7539, 0.1834, 0.7546, 0.1707, 0.7775, 0.1606, 0.7794, 0.2142, 0.7761, 0.2244, 0.7894, 0.1976, 0.8056, 0.1888, 0.7968, 0.2501, 0.8285, 0.2501, 0.8633, 0.2206, 0.8476, 0.2165, 0.8319, 0.1492, 0.7551, 0.1532, 0.7539, 0.1606, 0.7794, 0.158, 0.7806, 0.1943, 0.7622, 0.2142, 0.7761, 0.1888, 0.7968, 0.1765, 0.784, 0.2371, 0.8023, 0.2501, 0.8285, 0.2165, 0.8319, 0.2033, 0.8216, 0.2356, 0.8868, 0.1263, 0.8733, 0.1509, 0.8397, 0.2143, 0.8573, 0.1257, 0.7759, 0.1492, 0.7551, 0.158, 0.7806, 0.1484, 0.787, 0.1834, 0.7546, 0.1943, 0.7622, 0.1765, 0.784, 0.1707, 0.7775, 0.2244, 0.7894, 0.2371, 0.8023, 0.2033, 0.8216, 0.1976, 0.8056, 0.08561, 0.6578, 0.03568, 0.6237, 0.0202, 0.5993, 0.1157, 0.6335, 0.04357, 0.6836, 0.05627, 0.692, 0.02842, 0.7107, 0.01798, 0.6944, 0.4493, 0.6597, 0.4519, 0.6715, 0.4263, 0.6823, 0.4216, 0.6711, 0.4686, 0.6938, 0.4845, 0.6978, 0.4855, 0.741, 0.4485, 0.7187, 0.4319, 0.625, 0.4303, 0.6277, 0.4087, 0.6172, 0.4105, 0.6133, 0.4373, 0.6494, 0.4493, 0.6597, 0.4216, 0.6711, 0.4123, 0.6517, 0.4646, 0.6799, 0.4686, 0.6938, 0.4485, 0.7187, 0.4367, 0.6986, 0.4921, 0.6921, 0.4939, 0.6457, 0.524, 0.6214, 0.524, 0.7316, 0.444, 0.6117, 0.4319, 0.625, 0.4105, 0.6133, 0.4285, 0.5873, 0.4383, 0.6393, 0.4373, 0.6494, 0.4123, 0.6517, 0.4108, 0.6416, 0.4519, 0.6715, 0.4646, 0.6799, 0.4367, 0.6986, 0.4263, 0.6823, 0.4939, 0.6457, 0.444, 0.6117, 0.4285, 0.5873, 0.524, 0.6214, 0.2501, 0.8633, 0.2356, 0.8868, 0.2143, 0.8573, 0.2206, 0.8476, 0.1263, 0.8733, 0.1257, 0.7759, 0.1484, 0.787, 0.1509, 0.8397, 0.9441, 0.6322, 0.9441, 0.667, 0.9146, 0.6513, 0.9105, 0.6356, 0.8433, 0.5588, 0.8472, 0.5576, 0.8546, 0.5831, 0.852, 0.5843, 0.8883, 0.5659, 0.9082, 0.5798, 0.8828, 0.6005, 0.8705, 0.5877, 0.9311, 0.606, 0.9441, 0.6322, 0.9105, 0.6356, 0.8973, 0.6253, 0.9296, 0.6905, 0.8203, 0.677, 0.8449, 0.6434, 0.9084, 0.661, 0.8197, 0.5796, 0.8433, 0.5588, 0.852, 0.5843, 0.8424, 0.5907, 0.8774, 0.5583, 0.8883, 0.5659, 0.8705, 0.5877, 0.8647, 0.5812, 0.9184, 0.5931, 0.9311, 0.606, 0.8973, 0.6253, 0.8916, 0.6093, 0.8203, 0.677, 0.8197, 0.5796, 0.8424, 0.5907, 0.8449, 0.6434, 0.9441, 0.667, 0.9296, 0.6905, 0.9084, 0.661, 0.9146, 0.6513, 0.4303, 0.6277, 0.4383, 0.6393, 0.4108, 0.6416, 0.4087, 0.6172, 0.4845, 0.6978, 0.4921, 0.6921, 0.524, 0.7316, 0.4855, 0.741, 0.7962, 0.2692, 0.8002, 0.2679, 0.8075, 0.2934, 0.8049, 0.2946, 0.8412, 0.2762, 0.8612, 0.2901, 0.8357, 0.3108, 0.8235, 0.298, 0.884, 0.3163, 0.897, 0.3425, 0.8635, 0.346, 0.8502, 0.3356, 0.8825, 0.4008, 0.7732, 0.3873, 0.7979, 0.3537, 0.8613, 0.3713, 0.7726, 0.2899, 0.7962, 0.2692, 0.8049, 0.2946, 0.7953, 0.301, 0.8303, 0.2686, 0.8412, 0.2762, 0.8235, 0.298, 0.8176, 0.2915, 0.8714, 0.3034, 0.884, 0.3163, 0.8502, 0.3356, 0.8445, 0.3196, 0.7732, 0.3873, 0.7726, 0.2899, 0.7953, 0.301, 0.7979, 0.3537, 0.897, 0.3773, 0.8825, 0.4008, 0.8613, 0.3713, 0.8675, 0.3616, 0.8002, 0.2679, 0.8303, 0.2686, 0.8176, 0.2915, 0.8075, 0.2934, 0.9082, 0.5798, 0.9184, 0.5931, 0.8916, 0.6093, 0.8828, 0.6005, 0.8472, 0.5576, 0.8774, 0.5583, 0.8647, 0.5812, 0.8546, 0.5831, 0.7962, 0.1354, 0.8002, 0.1342, 0.8075, 0.1597, 0.8049, 0.1609, 0.8412, 0.1425, 0.8612, 0.1564, 0.8357, 0.1771, 0.8235, 0.1643, 0.884, 0.1826, 0.897, 0.2087, 0.8635, 0.2122, 0.8502, 0.2019, 0.8825, 0.2671, 0.7732, 0.2536, 0.7979, 0.22, 0.8613, 0.2376, 0.7726, 0.1561, 0.7962, 0.1354, 0.8049, 0.1609, 0.7953, 0.1673, 0.8303, 0.1348, 0.8412, 0.1425, 0.8235, 0.1643, 0.8176, 0.1578, 0.8714, 0.1697, 0.884, 0.1826, 0.8502, 0.2019, 0.8445, 0.1859, 0.7732, 0.2536, 0.7726, 0.1561, 0.7953, 0.1673, 0.7979, 0.22, 0.897, 0.2435, 0.8825, 0.2671, 0.8613, 0.2376, 0.8675, 0.2279, 0.8002, 0.1342, 0.8303, 0.1348, 0.8176, 0.1578, 0.8075, 0.1597, 0.897, 0.3425, 0.897, 0.3773, 0.8675, 0.3616, 0.8635, 0.346, 0.8612, 0.2901, 0.8714, 0.3034, 0.8445, 0.3196, 0.8357, 0.3108, 0.1754, 0.4788, 0.1902, 0.4646, 0.2111, 0.5056, 0.1984, 0.5079, 0.2201, 0.4478, 0.2466, 0.444, 0.2407, 0.4902, 0.2314, 0.4984, 0.2993, 0.4568, 0.2993, 0.5985, 0.2362, 0.5381, 0.2591, 0.4961, 0.154, 0.5635, 0.1503, 0.5169, 0.1846, 0.523, 0.185, 0.5366, 0.1637, 0.489, 0.1754, 0.4788, 0.1984, 0.5079, 0.1941, 0.5154, 0.2054, 0.457, 0.2201, 0.4478, 0.2314, 0.4984, 0.2187, 0.4987, 0.2993, 0.5985, 0.154, 0.5635, 0.185, 0.5366, 0.2362, 0.5381, 0.277, 0.4477, 0.2993, 0.4568, 0.2591, 0.4961, 0.2531, 0.4898, 0.1514, 0.5123, 0.1637, 0.489, 0.1941, 0.5154, 0.1849, 0.5202, 0.1902, 0.4646, 0.2054, 0.457, 0.2187, 0.4987, 0.2111, 0.5056, 0.897, 0.2087, 0.897, 0.2435, 0.8675, 0.2279, 0.8635, 0.2122, 0.8612, 0.1564, 0.8714, 0.1697, 0.8445, 0.1859, 0.8357, 0.1771, 0.1503, 0.5169, 0.1514, 0.5123, 0.1849, 0.5202, 0.1846, 0.523, 0.2466, 0.444, 0.277, 0.4477, 0.2531, 0.4898, 0.2407, 0.4902, 0.6954, 0.3542, 0.7718, 0.423, 0.7571, 0.422, 0.7398, 0.4224, 0.7256, 0.4174, 0.7077, 0.4129, 0.6945, 0.4017, 0.6782, 0.3964, 0.6652, 0.3863, 0.649, 0.3774, 0.6395, 0.3665, 0.6327, 0.3559, 0.609, 0.6916, 0.5874, 0.7022, 0.5895, 0.6778, 0.617, 0.68, 0.7718, 0.423, 0.6954, 0.3542, 0.6656, 0.003503, 0.7718, 0.04593, 0.7571, 0.422, 0.7718, 0.423, 0.7718, 0.04593, 0.765, 0.06164, 0.6954, 0.3542, 0.6327, 0.3559, 0.5875, 0.0571, 0.6656, 0.003503, 0.765, 0.06164, 0.7455, 0.06878, 0.7398, 0.4224, 0.7571, 0.422, 0.7455, 0.06878, 0.7295, 0.08567, 0.7256, 0.4174, 0.7398, 0.4224, 0.7295, 0.08567, 0.7059, 0.08833, 0.7077, 0.4129, 0.7256, 0.4174, 0.7059, 0.08833, 0.684, 0.09957, 0.6945, 0.4017, 0.7077, 0.4129, 0.684, 0.09957, 0.6596, 0.0945, 0.6782, 0.3964, 0.6945, 0.4017, 0.6596, 0.0945, 0.6341, 0.09816, 0.6652, 0.3863, 0.6782, 0.3964, 0.6341, 0.09816, 0.6106, 0.08828, 0.649, 0.3774, 0.6652, 0.3863, 0.6106, 0.08828, 0.5971, 0.07435, 0.6395, 0.3665, 0.649, 0.3774, 0.6327, 0.3559, 0.6395, 0.3665, 0.5971, 0.07435, 0.5875, 0.0571, 0.7711, 0.04424, 0.7718, 0.04593, 0.6656, 0.003503, 0.6666, 0.0004954, 0.6666, 0.0004954, 0.6656, 0.003503, 0.5875, 0.0571, 0.5874, 0.0564, 0.7594, 0.0785, 0.7455, 0.06878, 0.765, 0.06164, 0.769, 0.06964, 0.7367, 0.1092, 0.7295, 0.08567, 0.7455, 0.06878, 0.7594, 0.0785, 0.714, 0.104, 0.7059, 0.08833, 0.7295, 0.08567, 0.7367, 0.1092, 0.6845, 0.1247, 0.684, 0.09957, 0.7059, 0.08833, 0.714, 0.104, 0.6598, 0.1121, 0.6596, 0.0945, 0.684, 0.09957, 0.6845, 0.1247, 0.6296, 0.1201, 0.6341, 0.09816, 0.6596, 0.0945, 0.6598, 0.1121, 0.6055, 0.0968, 0.6106, 0.08828, 0.6341, 0.09816, 0.6296, 0.1201, 0.5908, 0.07712, 0.5971, 0.07435, 0.6106, 0.08828, 0.6055, 0.0968, 0.5874, 0.0564, 0.5875, 0.0571, 0.5971, 0.07435, 0.5908, 0.07712, 0.769, 0.06964, 0.765, 0.06164, 0.7718, 0.04593, 0.7711, 0.04424, 0.7711, 0.04418, 0.7711, 0.04424, 0.6666, 0.0004954, 0.6666, 0.0004196, 0.6666, 0.0004196, 0.6666, 0.0004954, 0.5874, 0.0564, 0.5874, 0.05636, 0.7594, 0.07852, 0.7594, 0.0785, 0.769, 0.06964, 0.769, 0.06964, 0.7367, 0.1092, 0.7367, 0.1092, 0.7594, 0.0785, 0.7594, 0.07852, 0.714, 0.104, 0.714, 0.104, 0.7367, 0.1092, 0.7367, 0.1092, 0.6845, 0.1247, 0.6845, 0.1247, 0.714, 0.104, 0.714, 0.104, 0.6598, 0.1121, 0.6598, 0.1121, 0.6845, 0.1247, 0.6845, 0.1247, 0.6296, 0.1201, 0.6296, 0.1201, 0.6598, 0.1121, 0.6598, 0.1121, 0.6055, 0.09682, 0.6055, 0.0968, 0.6296, 0.1201, 0.6296, 0.1201, 0.5908, 0.07714, 0.5908, 0.07712, 0.6055, 0.0968, 0.6055, 0.09682, 0.5874, 0.05636, 0.5874, 0.0564, 0.5908, 0.07712, 0.5908, 0.07714, 0.769, 0.06964, 0.769, 0.06964, 0.7711, 0.04424, 0.7711, 0.04418, 0.628, 0.6596, 0.6003, 0.6483, 0.605, 0.637, 0.6306, 0.6478, 0.6473, 0.6256, 0.6272, 0.6007, 0.6642, 0.5784, 0.6632, 0.6215, 0.6106, 0.6944, 0.5892, 0.706, 0.5874, 0.7022, 0.609, 0.6916, 0.616, 0.67, 0.591, 0.6677, 0.6003, 0.6483, 0.628, 0.6596, 0.6433, 0.6395, 0.6154, 0.6208, 0.6272, 0.6007, 0.6473, 0.6256, 0.6708, 0.6273, 0.7027, 0.5877, 0.7027, 0.698, 0.6726, 0.6737, 0.6227, 0.7077, 0.6072, 0.7321, 0.5892, 0.706, 0.6106, 0.6944, 0.617, 0.68, 0.5895, 0.6778, 0.591, 0.6677, 0.616, 0.67, 0.6306, 0.6478, 0.605, 0.637, 0.6154, 0.6208, 0.6433, 0.6395, 0.6451, 0.9989, 0.6324, 0.9759, 0.6382, 0.9695, 0.656, 0.9913, 0.6861, 0.9641, 0.6593, 0.9479, 0.665, 0.9318, 0.6988, 0.9511, 0.588, 0.8802, 0.6126, 0.9137, 0.6101, 0.9664, 0.5874, 0.9776, 0.7118, 0.8902, 0.6823, 0.9059, 0.6761, 0.8961, 0.6973, 0.8667, 0.615, 0.9996, 0.6223, 0.974, 0.6324, 0.9759, 0.6451, 0.9989, 0.676, 0.9774, 0.6505, 0.9567, 0.6593, 0.9479, 0.6861, 0.9641, 0.7118, 0.925, 0.6783, 0.9215, 0.6823, 0.9059, 0.7118, 0.8902, 0.611, 0.9983, 0.6197, 0.9728, 0.6223, 0.974, 0.615, 0.9996, 0.656, 0.9913, 0.6382, 0.9695, 0.6505, 0.9567, 0.676, 0.9774, 0.6988, 0.9511, 0.665, 0.9318, 0.6783, 0.9215, 0.7118, 0.925, 0.6632, 0.6215, 0.6642, 0.5784, 0.7027, 0.5877, 0.6708, 0.6273, 0.6726, 0.6737, 0.7027, 0.698, 0.6072, 0.7321, 0.6227, 0.7077, 0.1597, 0.6688, 0.1341, 0.658, 0.1446, 0.6417, 0.1724, 0.6604, 0.2018, 0.6946, 0.2319, 0.7189, 0.1363, 0.753, 0.1518, 0.7286, 0.1923, 0.6425, 0.1934, 0.5993, 0.2319, 0.6087, 0.1999, 0.6482, 0.1382, 0.7126, 0.1166, 0.7231, 0.1187, 0.6988, 0.1462, 0.701, 0.1572, 0.6806, 0.1294, 0.6692, 0.1341, 0.658, 0.1597, 0.6688, 0.1765, 0.6465, 0.1564, 0.6216, 0.1934, 0.5993, 0.1923, 0.6425, 0.1398, 0.7153, 0.1184, 0.727, 0.1166, 0.7231, 0.1382, 0.7126, 0.1451, 0.6909, 0.1201, 0.6886, 0.1294, 0.6692, 0.1572, 0.6806, 0.1724, 0.6604, 0.1446, 0.6417, 0.1564, 0.6216, 0.1765, 0.6465, 0.1999, 0.6482, 0.2319, 0.6087, 0.2319, 0.7189, 0.2018, 0.6946, 0.5874, 0.9776, 0.6101, 0.9664, 0.6197, 0.9728, 0.611, 0.9983, 0.6973, 0.8667, 0.6761, 0.8961, 0.6126, 0.9137, 0.588, 0.8802, 0.588, 0.7464, 0.6126, 0.78, 0.6101, 0.8327, 0.5874, 0.8439, 0.7118, 0.7565, 0.6823, 0.7721, 0.6761, 0.7624, 0.6973, 0.7329, 0.615, 0.8658, 0.6223, 0.8403, 0.6324, 0.8422, 0.6451, 0.8652, 0.676, 0.8436, 0.6505, 0.8229, 0.6593, 0.8141, 0.6861, 0.8303, 0.7118, 0.7913, 0.6783, 0.7878, 0.6823, 0.7721, 0.7118, 0.7565, 0.611, 0.8646, 0.6197, 0.8391, 0.6223, 0.8403, 0.615, 0.8658, 0.656, 0.8575, 0.6382, 0.8357, 0.6505, 0.8229, 0.676, 0.8436, 0.6988, 0.8174, 0.665, 0.7981, 0.6783, 0.7878, 0.7118, 0.7913, 0.6973, 0.7329, 0.6761, 0.7624, 0.6126, 0.78, 0.588, 0.7464, 0.5874, 0.8439, 0.6101, 0.8327, 0.6197, 0.8391, 0.611, 0.8646, 0.1462, 0.701, 0.1187, 0.6988, 0.1201, 0.6886, 0.1451, 0.6909, 0.1518, 0.7286, 0.1363, 0.753, 0.1184, 0.727, 0.1398, 0.7153, 0.8371, 0.7565, 0.8076, 0.7721, 0.8013, 0.7624, 0.8226, 0.7329, 0.7402, 0.8658, 0.7476, 0.8403, 0.7577, 0.8422, 0.7704, 0.8652, 0.8012, 0.8436, 0.7758, 0.8229, 0.7846, 0.8141, 0.8114, 0.8303, 0.8371, 0.7913, 0.8035, 0.7878, 0.8076, 0.7721, 0.8371, 0.7565, 0.7362, 0.8646, 0.745, 0.8391, 0.7476, 0.8403, 0.7402, 0.8658, 0.7813, 0.8575, 0.7635, 0.8357, 0.7758, 0.8229, 0.8012, 0.8436, 0.8241, 0.8174, 0.7903, 0.7981, 0.8035, 0.7878, 0.8371, 0.7913, 0.8226, 0.7329, 0.8013, 0.7624, 0.7379, 0.78, 0.7133, 0.7464, 0.7127, 0.8439, 0.7354, 0.8327, 0.745, 0.8391, 0.7362, 0.8646, 0.7704, 0.8652, 0.7577, 0.8422, 0.7635, 0.8357, 0.7813, 0.8575, 0.6861, 0.8303, 0.6593, 0.8141, 0.665, 0.7981, 0.6988, 0.8174, 0.6451, 0.8652, 0.6324, 0.8422, 0.6382, 0.8357, 0.656, 0.8575, 0.7793, 0.467, 0.7803, 0.4238, 0.8189, 0.4332, 0.7869, 0.4727, 0.7252, 0.5371, 0.7036, 0.5476, 0.7057, 0.5233, 0.7332, 0.5255, 0.7442, 0.5051, 0.7164, 0.4937, 0.7211, 0.4825, 0.7467, 0.4933, 0.7635, 0.471, 0.7434, 0.4461, 0.7803, 0.4238, 0.7793, 0.467, 0.7268, 0.5398, 0.7054, 0.5515, 0.7036, 0.5476, 0.7252, 0.5371, 0.7321, 0.5154, 0.7071, 0.5132, 0.7164, 0.4937, 0.7442, 0.5051, 0.7594, 0.4849, 0.7316, 0.4662, 0.7434, 0.4461, 0.7635, 0.471, 0.7869, 0.4727, 0.8189, 0.4332, 0.8189, 0.5434, 0.7887, 0.5191, 0.7388, 0.5532, 0.7233, 0.5776, 0.7054, 0.5515, 0.7268, 0.5398, 0.7332, 0.5255, 0.7057, 0.5233, 0.7071, 0.5132, 0.7321, 0.5154, 0.7133, 0.7464, 0.7379, 0.78, 0.7354, 0.8327, 0.7127, 0.8439, 0.8114, 0.8303, 0.7846, 0.8141, 0.7903, 0.7981, 0.8241, 0.8174, 0.8002, 0.1333, 0.8075, 0.1078, 0.8176, 0.1097, 0.8303, 0.1326, 0.8612, 0.1111, 0.8357, 0.09042, 0.8445, 0.08161, 0.8714, 0.09779, 0.897, 0.05874, 0.8635, 0.05526, 0.8675, 0.0396, 0.897, 0.02394, 0.7962, 0.1321, 0.8049, 0.1066, 0.8075, 0.1078, 0.8002, 0.1333, 0.8412, 0.125, 0.8235, 0.1032, 0.8357, 0.09042, 0.8612, 0.1111, 0.884, 0.08486, 0.8502, 0.06558, 0.8635, 0.05526, 0.897, 0.05874, 0.8825, 0.0004196, 0.8613, 0.02988, 0.7979, 0.04746, 0.7732, 0.01389, 0.7726, 0.1113, 0.7953, 0.1002, 0.8049, 0.1066, 0.7962, 0.1321, 0.8303, 0.1326, 0.8176, 0.1097, 0.8235, 0.1032, 0.8412, 0.125, 0.8714, 0.09779, 0.8445, 0.08161, 0.8502, 0.06558, 0.884, 0.08486, 0.7887, 0.5191, 0.8189, 0.5434, 0.7233, 0.5776, 0.7388, 0.5532, 0.7467, 0.4933, 0.7211, 0.4825, 0.7316, 0.4662, 0.7594, 0.4849, 0.628, 0.5051, 0.6003, 0.4937, 0.605, 0.4825, 0.6306, 0.4933, 0.6473, 0.471, 0.6272, 0.4461, 0.6642, 0.4238, 0.6632, 0.467, 0.6106, 0.5398, 0.5892, 0.5515, 0.5874, 0.5476, 0.609, 0.5371, 0.616, 0.5154, 0.591, 0.5132, 0.6003, 0.4937, 0.628, 0.5051, 0.6433, 0.4849, 0.6154, 0.4662, 0.6272, 0.4461, 0.6473, 0.471, 0.6708, 0.4727, 0.7027, 0.4332, 0.7027, 0.5434, 0.6726, 0.5191, 0.6227, 0.5532, 0.6072, 0.5776, 0.5892, 0.5515, 0.6106, 0.5398, 0.617, 0.5255, 0.5895, 0.5233, 0.591, 0.5132, 0.616, 0.5154, 0.6306, 0.4933, 0.605, 0.4825, 0.6154, 0.4662, 0.6433, 0.4849, 0.6726, 0.5191, 0.7027, 0.5434, 0.6072, 0.5776, 0.6227, 0.5532, 0.897, 0.02394, 0.8675, 0.0396, 0.8613, 0.02988, 0.8825, 0.0004196, 0.7732, 0.01389, 0.7979, 0.04746, 0.7953, 0.1002, 0.7726, 0.1113, 0.7635, 0.6256, 0.7434, 0.6007, 0.7803, 0.5784, 0.7793, 0.6215, 0.7268, 0.6944, 0.7054, 0.706, 0.7036, 0.7022, 0.7252, 0.6916, 0.7321, 0.67, 0.7071, 0.6677, 0.7164, 0.6483, 0.7442, 0.6596, 0.7594, 0.6395, 0.7316, 0.6208, 0.7434, 0.6007, 0.7635, 0.6256, 0.7869, 0.6273, 0.8189, 0.5877, 0.8189, 0.698, 0.7887, 0.6737, 0.7388, 0.7077, 0.7233, 0.7321, 0.7054, 0.706, 0.7268, 0.6944, 0.7332, 0.68, 0.7057, 0.6778, 0.7071, 0.6677, 0.7321, 0.67, 0.7467, 0.6478, 0.7211, 0.637, 0.7316, 0.6208, 0.7594, 0.6395, 0.7887, 0.6737, 0.8189, 0.698, 0.7233, 0.7321, 0.7388, 0.7077, 0.7793, 0.6215, 0.7803, 0.5784, 0.8189, 0.5877, 0.7869, 0.6273, 0.609, 0.5371, 0.5874, 0.5476, 0.5895, 0.5233, 0.617, 0.5255, 0.6632, 0.467, 0.6642, 0.4238, 0.7027, 0.4332, 0.6708, 0.4727, 0.2559, 0.7153, 0.2345, 0.727, 0.2327, 0.7231, 0.2544, 0.7126, 0.2613, 0.6909, 0.2363, 0.6886, 0.2456, 0.6692, 0.2733, 0.6806, 0.2886, 0.6604, 0.2607, 0.6417, 0.2725, 0.6216, 0.2926, 0.6465, 0.3161, 0.6482, 0.348, 0.6087, 0.348, 0.7189, 0.3179, 0.6946, 0.268, 0.7286, 0.2525, 0.753, 0.2345, 0.727, 0.2559, 0.7153, 0.2623, 0.701, 0.2348, 0.6988, 0.2363, 0.6886, 0.2613, 0.6909, 0.2759, 0.6688, 0.2503, 0.658, 0.2607, 0.6417, 0.2886, 0.6604, 0.3179, 0.6946, 0.348, 0.7189, 0.2525, 0.753, 0.268, 0.7286, 0.3085, 0.6425, 0.3095, 0.5993, 0.348, 0.6087, 0.3161, 0.6482, 0.2544, 0.7126, 0.2327, 0.7231, 0.2348, 0.6988, 0.2623, 0.701, 0.7442, 0.6596, 0.7164, 0.6483, 0.7211, 0.637, 0.7467, 0.6478, 0.7252, 0.6916, 0.7036, 0.7022, 0.7057, 0.6778, 0.7332, 0.68, 0.2745, 0.8855, 0.2832, 0.86, 0.2859, 0.8612, 0.2785, 0.8868, 0.3195, 0.8785, 0.3018, 0.8567, 0.314, 0.8439, 0.3395, 0.8646, 0.3623, 0.8383, 0.3285, 0.819, 0.3418, 0.8087, 0.3754, 0.8122, 0.3609, 0.7539, 0.3396, 0.7833, 0.2762, 0.8009, 0.2516, 0.7674, 0.2509, 0.8648, 0.2737, 0.8536, 0.2832, 0.86, 0.2745, 0.8855, 0.3086, 0.8861, 0.296, 0.8632, 0.3018, 0.8567, 0.3195, 0.8785, 0.3497, 0.8513, 0.3229, 0.8351, 0.3285, 0.819, 0.3623, 0.8383, 0.2516, 0.7674, 0.2762, 0.8009, 0.2737, 0.8536, 0.2509, 0.8648, 0.3754, 0.7774, 0.3459, 0.7931, 0.3396, 0.7833, 0.3609, 0.7539, 0.2785, 0.8868, 0.2859, 0.8612, 0.296, 0.8632, 0.3086, 0.8861, 0.2926, 0.6465, 0.2725, 0.6216, 0.3095, 0.5993, 0.3085, 0.6425, 0.2733, 0.6806, 0.2456, 0.6692, 0.2503, 0.658, 0.2759, 0.6688, 0.02548, 0.5637, 0.04848, 0.5346, 0.06121, 0.5369, 0.04029, 0.5778, 0.07017, 0.5947, 0.08156, 0.544, 0.09078, 0.5522, 0.09671, 0.5985, 0.1495, 0.5856, 0.1093, 0.5464, 0.08637, 0.5043, 0.1495, 0.444, 0.004086, 0.479, 0.03516, 0.5059, 0.03467, 0.5195, 0.0004196, 0.5256, 0.01385, 0.5534, 0.04424, 0.527, 0.04848, 0.5346, 0.02548, 0.5637, 0.05556, 0.5854, 0.06884, 0.5437, 0.08156, 0.544, 0.07017, 0.5947, 0.1495, 0.444, 0.08637, 0.5043, 0.03516, 0.5059, 0.004086, 0.479, 0.1271, 0.5948, 0.1032, 0.5526, 0.1093, 0.5464, 0.1495, 0.5856, 0.001539, 0.5302, 0.03504, 0.5222, 0.04424, 0.527, 0.01385, 0.5534, 0.04029, 0.5778, 0.06121, 0.5369, 0.06884, 0.5437, 0.05556, 0.5854, 0.3754, 0.8122, 0.3418, 0.8087, 0.3459, 0.7931, 0.3754, 0.7774, 0.3395, 0.8646, 0.314, 0.8439, 0.3229, 0.8351, 0.3497, 0.8513, 0.0004196, 0.5256, 0.03467, 0.5195, 0.03504, 0.5222, 0.001539, 0.5302, 0.09671, 0.5985, 0.09078, 0.5522, 0.1032, 0.5526, 0.1271, 0.5948, 0.3957, 0.06744, 0.4079, 0.4431, 0.0004196, 0.4431, 0.01201, 0.06411, 0.3957, 0.06744, 0.01201, 0.06411, 0.04813, 0.003015, 0.3451, 0.0004196])
me_cube.materials.append(mat_material)
me_cube.use_mirror_vertex_groups = False
me_cube.update()

# ---- objects
ob_cube = bpy.data.objects.new('Cube', me_cube)

# ---- transforms, parenting, visibility, modifiers, constraints
ob_cube.location = (1.005, 0.0, 4.326)
ob_cube.lock_rotations_4d = False
ob_cube.empty_display_type = 'ARROWS'
ob_cube.lineart.crease_threshold = 0.0
_m = ob_cube.modifiers.new('Auto Smooth', 'NODES')
_m.node_group = ng_auto_smooth
_gi = [s.identifier for s in ng_auto_smooth.interface.items_tree if s.item_type == 'SOCKET' and s.in_out == 'INPUT']
_m[_gi[1]] = 0.5236  # Angle

# ---- collection membership
col_collection.objects.link(ob_cube)

# ---- scene / render settings (as saved in the file)
scene.frame_start = 1; scene.frame_end = 250; scene.frame_set(34)
scene.render.engine = 'BLENDER_EEVEE_NEXT'
scene.cycles.sampling_pattern = 'TABULATED_SOBOL'
scene.cycles.use_light_tree = False
scene.view_settings.view_transform = 'Filmic'
bpy.context.view_layer.update()

# ---- added for rendering (the .blend has no active camera and no usable light): camera, sun
cam_auto = bpy.data.cameras.new('AutoCamera')
cam_auto.lens = 50.0
cam_auto.sensor_width = 36.0
cam_auto.clip_end = 1000.0
ob_auto_camera = bpy.data.objects.new('AutoCamera', cam_auto)
scene.collection.objects.link(ob_auto_camera)
ob_auto_camera.location = (15.0427, -16.8479, 16.1745)
ob_auto_camera.rotation_euler = (1.09748, -7.21219e-08, 0.694738)
scene.camera = ob_auto_camera
light_auto_sun = bpy.data.lights.new('AutoSun', 'SUN')
light_auto_sun.energy = 3.0
light_auto_sun.angle = 0.0523599
ob_auto_sun = bpy.data.objects.new('AutoSun', light_auto_sun)
scene.collection.objects.link(ob_auto_sun)
ob_auto_sun.rotation_euler = (0.872665, 0.174533, 0.523599)
bpy.context.view_layer.update()
